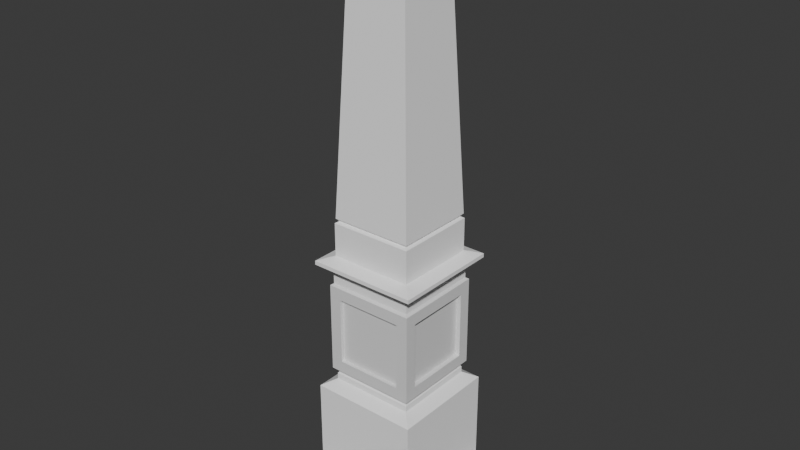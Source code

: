# Source: pillar.blend  (saved by Blender 4.0.36; exported with 4.5.12 LTS)
import bpy
from mathutils import Matrix  # noqa: F401  (used for matrix-valued properties, if any)

bpy.ops.wm.read_factory_settings(use_empty=True)
scene = bpy.context.scene
scene.name = 'Scene'

# ---- collections
col_collection = bpy.data.collections.new('Collection'); scene.collection.children.link(col_collection)

# ---- materials (node trees are filled in below, after node groups)
mat_middle = bpy.data.materials.new('Middle')
mat_middle.alpha_threshold = 0.0
mat_middle.use_transparent_shadow = False
mat_middle.roughness = 0.5
mat_middle.line_color = (0.0, 0.0, 0.0, 1.0)
mat_elsewhere = bpy.data.materials.new('Elsewhere')
mat_elsewhere.use_transparent_shadow = False

# ---- material node trees
mat_middle.use_nodes = True; mat_middle.node_tree.nodes.clear()
_N = mat_middle.node_tree.nodes; _L = mat_middle.node_tree.links
n0 = _N.new('ShaderNodeOutputMaterial'); n0.name = 'Material Output'; n0.location = (300, 300)
n1 = _N.new('ShaderNodeBsdfPrincipled'); n1.name = 'Principled BSDF'; n1.location = (10, 300)
n1.inputs[3].default_value = 1.45
_L.new(n1.outputs[0], n0.inputs[0])
n0.is_active_output = True
mat_elsewhere.use_nodes = True; mat_elsewhere.node_tree.nodes.clear()
_N = mat_elsewhere.node_tree.nodes; _L = mat_elsewhere.node_tree.links
n0 = _N.new('ShaderNodeOutputMaterial'); n0.name = 'Material Output'; n0.location = (300, 300)
n1 = _N.new('ShaderNodeBsdfPrincipled'); n1.name = 'Principled BSDF'; n1.location = (10, 300)
n1.inputs[0].default_value = (1.0, 1.0, 1.0, 1.0)
n1.inputs[3].default_value = 1.45
_L.new(n1.outputs[0], n0.inputs[0])
n0.is_active_output = True

# ---- world
world_world = bpy.data.worlds.new('World'); scene.world = world_world
world_world.use_nodes = True; world_world.node_tree.nodes.clear()
_N = world_world.node_tree.nodes; _L = world_world.node_tree.links
n0 = _N.new('ShaderNodeOutputWorld'); n0.name = 'World Output'; n0.location = (300, 300)
n1 = _N.new('ShaderNodeBackground'); n1.name = 'Background'; n1.location = (10, 300)
n1.inputs[0].default_value = (0.05088, 0.05088, 0.05088, 1.0)
_L.new(n1.outputs[0], n0.inputs[0])
n0.is_active_output = True
world_world.color = (0.05088, 0.05088, 0.05088)
world_world.use_sun_shadow = False
world_world.sun_shadow_jitter_overblur = 0.0

# ---- meshes
me_cube = bpy.data.meshes.new('Cube')
me_cube.from_pydata([(1.0, 1.0, 1.0), (1.0, 1.0, -1.0), (1.0, -1.0, 1.0), (1.0, -1.0, -1.0), (-1.0, 1.0, 1.0), (-1.0, 1.0, -1.0), (-1.0, -1.0, 1.0), (-1.0, -1.0, -1.0), (0.9447, 0.9447, 1.034), (0.9447, -0.9447, 1.034), (-0.9447, 0.9447, 1.034), (-0.9447, -0.9447, 1.034), (0.9447, 0.9447, 1.203), (0.9447, -0.9447, 1.203), (-0.9447, 0.9447, 1.203), (-0.9447, -0.9447, 1.203), (0.9447, 0.9447, 1.33), (0.9447, -0.9447, 1.33), (-0.9447, 0.9447, 1.33), (-0.9447, -0.9447, 1.33), (0.8739, 0.8739, 1.392), (0.8739, -0.8739, 1.392), (-0.8739, 0.8739, 1.392), (-0.8739, -0.8739, 1.392), (0.8739, 0.8739, 1.446), (0.8739, -0.8739, 1.446), (-0.8739, 0.8739, 1.446), (-0.8739, -0.8739, 1.446), (1.201, 1.201, 1.488), (1.201, -1.201, 1.488), (-1.201, 1.201, 1.488), (-1.201, -1.201, 1.488), (1.201, 1.201, 1.574), (1.201, -1.201, 1.574), (-1.201, 1.201, 1.574), (-1.201, -1.201, 1.574), (0.9097, 0.9097, 1.67), (0.9097, -0.9097, 1.67), (-0.9097, 0.9097, 1.67), (-0.9097, -0.9097, 1.67), (0.9097, 0.9097, 2.396), (0.9097, -0.9097, 2.396), (-0.9097, 0.9097, 2.396), (-0.9097, -0.9097, 2.396), (0.8439, 0.8439, 2.437), (0.8439, -0.8439, 2.437), (-0.8439, 0.8439, 2.437), (-0.8439, -0.8439, 2.437), (0.8942, 0.8942, 2.496), (0.8942, -0.8942, 2.496), (-0.8942, 0.8942, 2.496), (-0.8942, -0.8942, 2.496), (0.6609, 0.6609, 7.565), (0.6609, -0.6609, 7.565), (-0.6609, 0.6609, 7.565), (-0.6609, -0.6609, 7.565), (0.1391, 0.1391, 8.688), (0.1391, -0.1391, 8.688), (-0.1391, 0.1391, 8.688), (-0.1391, -0.1391, 8.688), (-0.9063, 0.9063, -1.037), (-0.9063, -0.9063, -1.037), (0.9063, 0.9063, -1.037), (0.9063, -0.9063, -1.037), (-0.9063, 0.9063, -1.113), (-0.9063, -0.9063, -1.113), (0.9063, 0.9063, -1.113), (0.9063, -0.9063, -1.113), (-0.9286, 0.9286, -1.143), (-0.9286, -0.9286, -1.143), (0.9286, 0.9286, -1.143), (0.9286, -0.9286, -1.143), (-0.9286, 0.9286, -1.278), (-0.9286, -0.9286, -1.278), (0.9286, 0.9286, -1.278), (0.9286, -0.9286, -1.278), (-1.195, 1.195, -1.436), (-1.195, -1.195, -1.436), (1.195, 1.195, -1.436), (1.195, -1.195, -1.436), (-1.195, 1.195, -3.585), (-1.195, -1.195, -3.585), (1.195, 1.195, -3.585), (1.195, -1.195, -3.585), (-1.565, 1.565, -3.779), (-1.565, -1.565, -3.779), (1.565, 1.565, -3.779), (1.565, -1.565, -3.779), (-1.565, 1.565, -4.095), (-1.565, -1.565, -4.095), (1.565, 1.565, -4.095), (1.565, -1.565, -4.095), (0.7392, -1.0, -0.7392), (0.7392, -1.0, 0.7392), (-0.7392, -1.0, 0.7392), (-0.7392, -1.0, -0.7392), (-1.0, -0.7392, -0.7392), (-1.0, -0.7392, 0.7392), (-1.0, 0.7392, 0.7392), (-1.0, 0.7392, -0.7392), (1.0, 0.7392, -0.7392), (1.0, 0.7392, 0.7392), (1.0, -0.7392, 0.7392), (1.0, -0.7392, -0.7392), (-0.7392, 1.0, -0.7392), (-0.7392, 1.0, 0.7392), (0.7392, 1.0, 0.7392), (0.7392, 1.0, -0.7392), (0.7392, -1.0, 0.7392), (0.7392, -1.0, -0.7392), (-0.7392, -1.0, -0.7392), (-0.7392, -1.0, 0.7392), (0.7392, -0.9187, 0.7392), (0.7392, -0.9187, -0.7392), (-0.7392, -0.9187, -0.7392), (-0.7392, -0.9187, 0.7392), (0.8963, 0.7392, 0.7392), (0.8963, 0.7392, -0.7392), (0.8963, -0.7392, -0.7392), (0.8963, -0.7392, 0.7392), (-0.7392, 0.905, 0.7392), (-0.7392, 0.905, -0.7392), (0.7392, 0.905, -0.7392), (0.7392, 0.905, 0.7392), (-0.8422, -0.7392, -0.7392), (-0.8422, -0.7392, 0.7392), (-0.8422, 0.7392, -0.7392), (-0.8422, 0.7392, 0.7392)], [], [(0, 4, 10, 8), (93, 94, 111, 108), (97, 98, 127, 125), (7, 5, 60, 61), (102, 103, 118, 119), (105, 106, 123, 120), (11, 9, 13, 15), (6, 2, 9, 11), (4, 6, 11, 10), (2, 0, 8, 9), (12, 14, 18, 16), (8, 10, 14, 12), (9, 8, 12, 13), (10, 11, 15, 14), (18, 19, 23, 22), (13, 12, 16, 17), (14, 15, 19, 18), (15, 13, 17, 19), (20, 22, 26, 24), (19, 17, 21, 23), (16, 18, 22, 20), (17, 16, 20, 21), (25, 24, 28, 29), (21, 20, 24, 25), (22, 23, 27, 26), (23, 21, 25, 27), (30, 31, 35, 34), (26, 27, 31, 30), (27, 25, 29, 31), (24, 26, 30, 28), (32, 34, 38, 36), (31, 29, 33, 35), (28, 30, 34, 32), (29, 28, 32, 33), (39, 37, 41, 43), (33, 32, 36, 37), (34, 35, 39, 38), (35, 33, 37, 39), (40, 42, 46, 44), (36, 38, 42, 40), (37, 36, 40, 41), (38, 39, 43, 42), (46, 47, 51, 50), (41, 40, 44, 45), (42, 43, 47, 46), (43, 41, 45, 47), (48, 50, 54, 52), (47, 45, 49, 51), (44, 46, 50, 48), (45, 44, 48, 49), (52, 54, 58, 56), (49, 48, 52, 53), (50, 51, 55, 54), (51, 49, 53, 55), (56, 58, 59, 57), (53, 52, 56, 57), (54, 55, 59, 58), (55, 53, 57, 59), (61, 60, 64, 65), (1, 3, 63, 62), (5, 1, 62, 60), (3, 7, 61, 63), (66, 67, 71, 70), (62, 63, 67, 66), (60, 62, 66, 64), (63, 61, 65, 67), (71, 69, 73, 75), (64, 66, 70, 68), (67, 65, 69, 71), (65, 64, 68, 69), (74, 75, 79, 78), (69, 68, 72, 73), (70, 71, 75, 74), (68, 70, 74, 72), (77, 76, 80, 81), (72, 74, 78, 76), (75, 73, 77, 79), (73, 72, 76, 77), (82, 83, 87, 86), (78, 79, 83, 82), (76, 78, 82, 80), (79, 77, 81, 83), (87, 85, 89, 91), (80, 82, 86, 84), (83, 81, 85, 87), (81, 80, 84, 85), (88, 90, 91, 89), (85, 84, 88, 89), (86, 87, 91, 90), (84, 86, 90, 88), (3, 2, 93, 92), (2, 6, 94, 93), (6, 7, 95, 94), (7, 3, 92, 95), (7, 6, 97, 96), (6, 4, 98, 97), (4, 5, 99, 98), (5, 7, 96, 99), (1, 0, 101, 100), (0, 2, 102, 101), (2, 3, 103, 102), (3, 1, 100, 103), (5, 4, 105, 104), (4, 0, 106, 105), (0, 1, 107, 106), (1, 5, 104, 107), (109, 108, 112, 113), (92, 93, 108, 109), (94, 95, 110, 111), (95, 92, 109, 110), (113, 112, 115, 114), (111, 110, 114, 115), (110, 109, 113, 114), (108, 111, 115, 112), (117, 116, 119, 118), (103, 100, 117, 118), (101, 102, 119, 116), (100, 101, 116, 117), (121, 120, 123, 122), (104, 105, 120, 121), (106, 107, 122, 123), (107, 104, 121, 122), (124, 125, 127, 126), (96, 97, 125, 124), (98, 99, 126, 127), (99, 96, 124, 126)])
me_cube.polygons.foreach_set('material_index', [0, 0, 0, 0, 0, 0, 1, 0, 0, 0, 1, 1, 1, 1, 1, 1, 1, 1, 1, 1, 1, 1, 1, 1, 1, 1, 1, 1, 1, 1, 1, 1, 1, 1, 1, 1, 1, 1, 1, 1, 1, 1, 1, 1, 1, 1, 1, 1, 1, 1, 1, 1, 1, 1, 1, 1, 1, 1, 0, 0, 0, 0, 1, 0, 0, 0, 1, 1, 1, 1, 1, 1, 1, 1, 1, 1, 1, 1, 1, 1, 1, 1, 1, 1, 1, 1, 1, 1, 1, 1, 0, 0, 0, 0, 0, 0, 0, 0, 0, 0, 0, 0, 0, 0, 0, 0, 0, 0, 0, 0, 0, 0, 0, 0, 0, 0, 0, 0, 0, 0, 0, 0, 0, 0, 0, 0])
_uv = me_cube.uv_layers.new(name='UVMap')
_uv.uv.foreach_set('vector', [0.5, 0.5, 0.5, 0.25, 0.5, 0.25, 0.5, 0.5, 0.4674, 0.7826, 0.4674, 0.9673, 0.4674, 0.9673, 0.4674, 0.7826, 0.4674, 0.03268, 0.4674, 0.2174, 0.4674, 0.2174, 0.4674, 0.03268, 0.25, 8.659e-05, 0.25, 0.25, 0.25, 0.25, 0.25, 8.659e-05, 0.4674, 0.7174, 0.2826, 0.7174, 0.2826, 0.7174, 0.4674, 0.7174, 0.4674, 0.2826, 0.4674, 0.4674, 0.4674, 0.4674, 0.4674, 0.2826, 0.5, 0.9863, 0.5, 0.7636, 0.5, 0.7636, 0.5, 0.9863, 0.5, 0.9999, 0.5, 0.75, 0.5, 0.75, 0.5, 0.9999, 0.5, 0.25, 0.5, 8.659e-05, 0.5, 8.659e-05, 0.5, 0.25, 0.5, 0.75, 0.5, 0.5, 0.5, 0.5, 0.5, 0.75, 0.5, 0.5, 0.5, 0.25, 0.5, 0.25, 0.5, 0.5, 0.5, 0.5, 0.5, 0.25, 0.5, 0.25, 0.5, 0.5, 0.5, 0.75, 0.5, 0.5, 0.5, 0.5, 0.5, 0.75, 0.5, 0.25, 0.5, 8.659e-05, 0.5, 8.659e-05, 0.5, 0.25, 0.5, 0.25, 0.5, 8.659e-05, 0.5, 8.659e-05, 0.5, 0.25, 0.5, 0.75, 0.5, 0.5, 0.5, 0.5, 0.5, 0.75, 0.5, 0.25, 0.5, 8.659e-05, 0.5, 8.659e-05, 0.5, 0.25, 0.5, 0.9999, 0.5, 0.75, 0.5, 0.75, 0.5, 0.9999, 0.5, 0.5, 0.5, 0.25, 0.5, 0.25, 0.5, 0.5, 0.5, 0.9999, 0.5, 0.75, 0.5, 0.75, 0.5, 0.9999, 0.5, 0.5, 0.5, 0.25, 0.5, 0.25, 0.5, 0.5, 0.5, 0.75, 0.5, 0.5, 0.5, 0.5, 0.5, 0.75, 0.5, 0.75, 0.5, 0.5, 0.5, 0.5, 0.5, 0.75, 0.5, 0.75, 0.5, 0.5, 0.5, 0.5, 0.5, 0.75, 0.5, 0.25, 0.5, 8.659e-05, 0.5, 8.659e-05, 0.5, 0.25, 0.5, 0.9999, 0.5, 0.75, 0.5, 0.75, 0.5, 0.9999, 0.5, 0.25, 0.5, 8.659e-05, 0.5, 8.659e-05, 0.5, 0.25, 0.5, 0.25, 0.5, 8.659e-05, 0.5, 8.659e-05, 0.5, 0.25, 0.5, 0.9999, 0.5, 0.75, 0.5, 0.75, 0.5, 0.9999, 0.5, 0.5, 0.5, 0.25, 0.5, 0.25, 0.5, 0.5, 0.5, 0.5, 0.5, 0.25, 0.5, 0.25, 0.5, 0.5, 0.5, 0.9999, 0.5, 0.75, 0.5, 0.75, 0.5, 0.9999, 0.5, 0.5, 0.5, 0.25, 0.5, 0.25, 0.5, 0.5, 0.5, 0.75, 0.5, 0.5, 0.5, 0.5, 0.5, 0.75, 0.5, 0.9999, 0.5, 0.75, 0.5, 0.75, 0.5, 0.9999, 0.5, 0.75, 0.5, 0.5, 0.5, 0.5, 0.5, 0.75, 0.5, 0.25, 0.5, 8.659e-05, 0.5, 8.659e-05, 0.5, 0.25, 0.5, 0.9999, 0.5, 0.75, 0.5, 0.75, 0.5, 0.9999, 0.5, 0.5, 0.5, 0.25, 0.5, 0.25, 0.5, 0.5, 0.5, 0.5, 0.5, 0.25, 0.5, 0.25, 0.5, 0.5, 0.5, 0.75, 0.5, 0.5, 0.5, 0.5, 0.5, 0.75, 0.5, 0.25, 0.5, 8.659e-05, 0.5, 8.659e-05, 0.5, 0.25, 0.5, 0.25, 0.5, 8.659e-05, 0.5, 8.659e-05, 0.5, 0.25, 0.5, 0.75, 0.5, 0.5, 0.5, 0.5, 0.5, 0.75, 0.5, 0.25, 0.5, 8.659e-05, 0.5, 8.659e-05, 0.5, 0.25, 0.5, 0.9999, 0.5, 0.75, 0.5, 0.75, 0.5, 0.9999, 0.5, 0.5, 0.5, 0.25, 0.5, 0.25, 0.5, 0.5, 0.5, 0.9999, 0.5, 0.75, 0.5, 0.75, 0.5, 0.9999, 0.5, 0.5, 0.5, 0.25, 0.5, 0.25, 0.5, 0.5, 0.5, 0.75, 0.5, 0.5, 0.5, 0.5, 0.5, 0.75, 0.5, 0.5, 0.5, 0.25, 0.5, 0.25, 0.5, 0.5, 0.5, 0.75, 0.5, 0.5, 0.5, 0.5, 0.5, 0.75, 0.5, 0.25, 0.5, 8.659e-05, 0.5, 8.659e-05, 0.5, 0.25, 0.5, 0.9999, 0.5, 0.75, 0.5, 0.75, 0.5, 0.9999, 0.5, 0.5, 0.75, 0.5, 0.75, 0.75, 0.5, 0.75, 0.5, 0.75, 0.5, 0.5, 0.5, 0.5, 0.5, 0.75, 0.5, 0.25, 0.5, 8.659e-05, 0.5, 8.659e-05, 0.5, 0.25, 0.5, 0.9999, 0.5, 0.75, 0.5, 0.75, 0.5, 0.9999, 0.25, 8.659e-05, 0.25, 0.25, 0.25, 0.25, 0.25, 8.659e-05, 0.25, 0.5, 0.25, 0.75, 0.25, 0.75, 0.25, 0.5, 0.25, 0.25, 0.25, 0.5, 0.25, 0.5, 0.25, 0.25, 0.25, 0.75, 0.25, 0.9999, 0.25, 0.9999, 0.25, 0.75, 0.25, 0.5, 0.25, 0.75, 0.25, 0.75, 0.25, 0.5, 0.25, 0.5, 0.25, 0.75, 0.25, 0.75, 0.25, 0.5, 0.25, 0.25, 0.25, 0.5, 0.25, 0.5, 0.25, 0.25, 0.25, 0.75, 0.25, 0.9999, 0.25, 0.9999, 0.25, 0.75, 0.25, 0.75, 0.25, 0.9999, 0.25, 0.9999, 0.25, 0.75, 0.25, 0.25, 0.25, 0.5, 0.25, 0.5, 0.25, 0.25, 0.25, 0.75, 0.25, 0.9999, 0.25, 0.9999, 0.25, 0.75, 0.25, 8.659e-05, 0.25, 0.25, 0.25, 0.25, 0.25, 8.659e-05, 0.25, 0.5, 0.25, 0.75, 0.25, 0.75, 0.25, 0.5, 0.25, 8.659e-05, 0.25, 0.25, 0.25, 0.25, 0.25, 8.659e-05, 0.25, 0.5, 0.25, 0.75, 0.25, 0.75, 0.25, 0.5, 0.25, 0.25, 0.25, 0.5, 0.25, 0.5, 0.25, 0.25, 0.25, 8.659e-05, 0.25, 0.25, 0.25, 0.25, 0.25, 8.659e-05, 0.25, 0.25, 0.25, 0.5, 0.25, 0.5, 0.25, 0.25, 0.25, 0.75, 0.25, 0.9999, 0.25, 0.9999, 0.25, 0.75, 0.25, 8.659e-05, 0.25, 0.25, 0.25, 0.25, 0.25, 8.659e-05, 0.25, 0.5, 0.25, 0.75, 0.25, 0.75, 0.25, 0.5, 0.25, 0.5, 0.25, 0.75, 0.25, 0.75, 0.25, 0.5, 0.25, 0.25, 0.25, 0.5, 0.25, 0.5, 0.25, 0.25, 0.25, 0.75, 0.25, 0.9999, 0.25, 0.9999, 0.25, 0.75, 0.25, 0.75, 0.25, 0.9999, 0.25, 0.9999, 0.25, 0.75, 0.25, 0.25, 0.25, 0.5, 0.25, 0.5, 0.25, 0.25, 0.25, 0.75, 0.25, 0.9999, 0.25, 0.9999, 0.25, 0.75, 0.25, 8.659e-05, 0.25, 0.25, 0.25, 0.25, 0.25, 8.659e-05, 8.659e-05, 0.5, 0.25, 0.5, 0.25, 0.75, 8.659e-05, 0.75, 0.25, 8.659e-05, 0.25, 0.25, 0.25, 0.25, 0.25, 8.659e-05, 0.25, 0.5, 0.25, 0.75, 0.25, 0.75, 0.25, 0.5, 0.25, 0.25, 0.25, 0.5, 0.25, 0.5, 0.25, 0.25, 0.25, 0.75, 0.5, 0.75, 0.4674, 0.7826, 0.2826, 0.7826, 0.5, 0.75, 0.5, 0.9999, 0.4674, 0.9673, 0.4674, 0.7826, 0.5, 0.9999, 0.25, 0.9999, 0.2826, 0.9673, 0.4674, 0.9673, 0.25, 0.9999, 0.25, 0.75, 0.2826, 0.7826, 0.2826, 0.9673, 0.25, 8.659e-05, 0.5, 8.659e-05, 0.4674, 0.03268, 0.2826, 0.03268, 0.5, 8.659e-05, 0.5, 0.25, 0.4674, 0.2174, 0.4674, 0.03268, 0.5, 0.25, 0.25, 0.25, 0.2826, 0.2174, 0.4674, 0.2174, 0.25, 0.25, 0.25, 8.659e-05, 0.2826, 0.03268, 0.2826, 0.2174, 0.25, 0.5, 0.5, 0.5, 0.4674, 0.5326, 0.2826, 0.5326, 0.5, 0.5, 0.5, 0.75, 0.4674, 0.7174, 0.4674, 0.5326, 0.5, 0.75, 0.25, 0.75, 0.2826, 0.7174, 0.4674, 0.7174, 0.25, 0.75, 0.25, 0.5, 0.2826, 0.5326, 0.2826, 0.7174, 0.25, 0.25, 0.5, 0.25, 0.4674, 0.2826, 0.2826, 0.2826, 0.5, 0.25, 0.5, 0.5, 0.4674, 0.4674, 0.4674, 0.2826, 0.5, 0.5, 0.25, 0.5, 0.2826, 0.4674, 0.4674, 0.4674, 0.25, 0.5, 0.25, 0.25, 0.2826, 0.2826, 0.2826, 0.4674, 0.2826, 0.7826, 0.4674, 0.7826, 0.4674, 0.7826, 0.2826, 0.7826, 0.2826, 0.7826, 0.4674, 0.7826, 0.4674, 0.7826, 0.2826, 0.7826, 0.4674, 0.9673, 0.2826, 0.9673, 0.2826, 0.9673, 0.4674, 0.9673, 0.2826, 0.9673, 0.2826, 0.7826, 0.2826, 0.7826, 0.2826, 0.9673, 0.2826, 0.7826, 0.4674, 0.7826, 0.4674, 0.9673, 0.2826, 0.9673, 0.4674, 0.9673, 0.2826, 0.9673, 0.2826, 0.9673, 0.4674, 0.9673, 0.2826, 0.9673, 0.2826, 0.7826, 0.2826, 0.7826, 0.2826, 0.9673, 0.4674, 0.7826, 0.4674, 0.9673, 0.4674, 0.9673, 0.4674, 0.7826, 0.2826, 0.5326, 0.4674, 0.5326, 0.4674, 0.7174, 0.2826, 0.7174, 0.2826, 0.7174, 0.2826, 0.5326, 0.2826, 0.5326, 0.2826, 0.7174, 0.4674, 0.5326, 0.4674, 0.7174, 0.4674, 0.7174, 0.4674, 0.5326, 0.2826, 0.5326, 0.4674, 0.5326, 0.4674, 0.5326, 0.2826, 0.5326, 0.2826, 0.2826, 0.4674, 0.2826, 0.4674, 0.4674, 0.2826, 0.4674, 0.2826, 0.2826, 0.4674, 0.2826, 0.4674, 0.2826, 0.2826, 0.2826, 0.4674, 0.4674, 0.2826, 0.4674, 0.2826, 0.4674, 0.4674, 0.4674, 0.2826, 0.4674, 0.2826, 0.2826, 0.2826, 0.2826, 0.2826, 0.4674, 0.2826, 0.03268, 0.4674, 0.03268, 0.4674, 0.2174, 0.2826, 0.2174, 0.2826, 0.03268, 0.4674, 0.03268, 0.4674, 0.03268, 0.2826, 0.03268, 0.4674, 0.2174, 0.2826, 0.2174, 0.2826, 0.2174, 0.4674, 0.2174, 0.2826, 0.2174, 0.2826, 0.03268, 0.2826, 0.03268, 0.2826, 0.2174])
me_cube.materials.append(mat_middle)
me_cube.materials.append(mat_elsewhere)
me_cube.use_mirror_vertex_groups = False
me_cube.update()

# ---- objects
ob_cube = bpy.data.objects.new('Cube', me_cube)

# ---- transforms, parenting, visibility, modifiers, constraints
ob_cube.location = (0.0, 0.0, 0.0)
ob_cube.lock_rotations_4d = False
ob_cube.empty_display_type = 'ARROWS'
ob_cube.lineart.crease_threshold = 0.0

# ---- collection membership
col_collection.objects.link(ob_cube)

# ---- scene / render settings (as saved in the file)
scene.frame_start = 1; scene.frame_end = 250; scene.frame_set(1)
scene.render.engine = 'BLENDER_EEVEE_NEXT'
scene.cycles.sampling_pattern = 'TABULATED_SOBOL'
bpy.context.view_layer.update()

# ---- added for rendering (the .blend has no active camera and no usable light): camera, sun
cam_auto = bpy.data.cameras.new('AutoCamera')
cam_auto.lens = 50.0
cam_auto.sensor_width = 36.0
cam_auto.clip_end = 1000.0
ob_auto_camera = bpy.data.objects.new('AutoCamera', cam_auto)
scene.collection.objects.link(ob_auto_camera)
ob_auto_camera.location = (12.516, -15.0192, 12.309)
ob_auto_camera.rotation_euler = (1.09748, -7.21219e-08, 0.694738)
scene.camera = ob_auto_camera
light_auto_sun = bpy.data.lights.new('AutoSun', 'SUN')
light_auto_sun.energy = 3.0
light_auto_sun.angle = 0.0523599
ob_auto_sun = bpy.data.objects.new('AutoSun', light_auto_sun)
scene.collection.objects.link(ob_auto_sun)
ob_auto_sun.rotation_euler = (0.872665, 0.174533, 0.523599)
bpy.context.view_layer.update()

